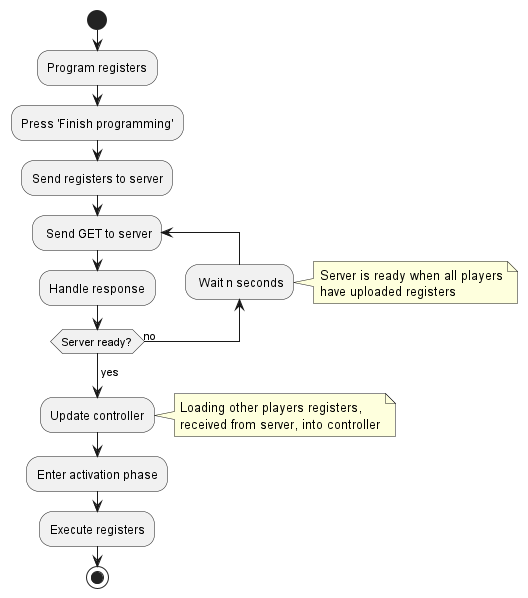

The diagram above was rendered by PlantUML. Its source (embedded in the PNG):
@startuml

start
:Program registers;
:Press 'Finish programming';
:Send registers to server;
repeat: Send GET to server;
    :Handle response;
backward: Wait n seconds;
repeat while (Server ready?) is (no)
-> yes;
note right
  Server is ready when all players
  have uploaded registers
end note
:Update controller;
note right
  Loading other players registers,
  received from server, into controller
end note
:Enter activation phase;
:Execute registers;
stop 

@enduml